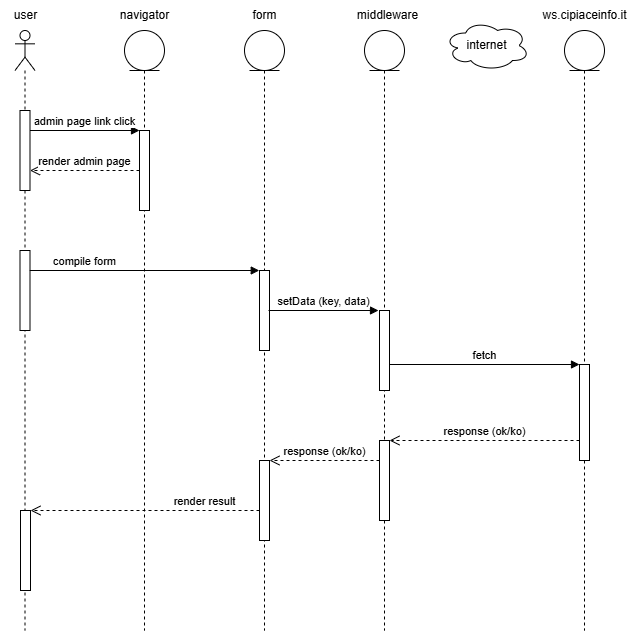

The diagram above was exported from draw.io. Its source (the exported page's mxGraphModel, read from the mxfile embedded in the PNG):
<mxGraphModel dx="808" dy="428" grid="1" gridSize="10" guides="1" tooltips="1" connect="1" arrows="1" fold="1" page="1" pageScale="1" pageWidth="827" pageHeight="827" math="0" shadow="0">
  <root>
    <mxCell id="0" />
    <mxCell id="1" parent="0" />
    <mxCell id="-muQbOWv0eKcqzQYGuM1-1" value="" style="shape=umlLifeline;perimeter=lifelinePerimeter;whiteSpace=wrap;html=1;container=1;dropTarget=0;collapsible=0;recursiveResize=0;outlineConnect=0;portConstraint=eastwest;newEdgeStyle={&quot;curved&quot;:0,&quot;rounded&quot;:0};participant=umlActor;" vertex="1" parent="1">
      <mxGeometry x="50.5" y="80" width="20" height="600" as="geometry" />
    </mxCell>
    <mxCell id="-muQbOWv0eKcqzQYGuM1-2" value="" style="html=1;points=[[0,0,0,0,5],[0,1,0,0,-5],[1,0,0,0,5],[1,1,0,0,-5]];perimeter=orthogonalPerimeter;outlineConnect=0;targetShapes=umlLifeline;portConstraint=eastwest;newEdgeStyle={&quot;curved&quot;:0,&quot;rounded&quot;:0};" vertex="1" parent="-muQbOWv0eKcqzQYGuM1-1">
      <mxGeometry x="5" y="80" width="10" height="80" as="geometry" />
    </mxCell>
    <mxCell id="-muQbOWv0eKcqzQYGuM1-3" value="" style="html=1;points=[[0,0,0,0,5],[0,1,0,0,-5],[1,0,0,0,5],[1,1,0,0,-5]];perimeter=orthogonalPerimeter;outlineConnect=0;targetShapes=umlLifeline;portConstraint=eastwest;newEdgeStyle={&quot;curved&quot;:0,&quot;rounded&quot;:0};" vertex="1" parent="-muQbOWv0eKcqzQYGuM1-1">
      <mxGeometry x="5" y="220" width="10" height="80" as="geometry" />
    </mxCell>
    <mxCell id="-muQbOWv0eKcqzQYGuM1-4" value="" style="html=1;points=[[0,0,0,0,5],[0,1,0,0,-5],[1,0,0,0,5],[1,1,0,0,-5]];perimeter=orthogonalPerimeter;outlineConnect=0;targetShapes=umlLifeline;portConstraint=eastwest;newEdgeStyle={&quot;curved&quot;:0,&quot;rounded&quot;:0};" vertex="1" parent="-muQbOWv0eKcqzQYGuM1-1">
      <mxGeometry x="5.5" y="480" width="10" height="80" as="geometry" />
    </mxCell>
    <mxCell id="-muQbOWv0eKcqzQYGuM1-5" value="" style="shape=umlLifeline;perimeter=lifelinePerimeter;whiteSpace=wrap;html=1;container=1;dropTarget=0;collapsible=0;recursiveResize=0;outlineConnect=0;portConstraint=eastwest;newEdgeStyle={&quot;curved&quot;:0,&quot;rounded&quot;:0};participant=umlEntity;" vertex="1" parent="1">
      <mxGeometry x="280" y="80" width="40" height="600" as="geometry" />
    </mxCell>
    <mxCell id="-muQbOWv0eKcqzQYGuM1-6" value="" style="html=1;points=[[0,0,0,0,5],[0,1,0,0,-5],[1,0,0,0,5],[1,1,0,0,-5]];perimeter=orthogonalPerimeter;outlineConnect=0;targetShapes=umlLifeline;portConstraint=eastwest;newEdgeStyle={&quot;curved&quot;:0,&quot;rounded&quot;:0};" vertex="1" parent="-muQbOWv0eKcqzQYGuM1-5">
      <mxGeometry x="15" y="240" width="10" height="80" as="geometry" />
    </mxCell>
    <mxCell id="-muQbOWv0eKcqzQYGuM1-7" value="" style="html=1;points=[[0,0,0,0,5],[0,1,0,0,-5],[1,0,0,0,5],[1,1,0,0,-5]];perimeter=orthogonalPerimeter;outlineConnect=0;targetShapes=umlLifeline;portConstraint=eastwest;newEdgeStyle={&quot;curved&quot;:0,&quot;rounded&quot;:0};" vertex="1" parent="-muQbOWv0eKcqzQYGuM1-5">
      <mxGeometry x="15" y="430" width="10" height="80" as="geometry" />
    </mxCell>
    <mxCell id="-muQbOWv0eKcqzQYGuM1-8" value="" style="shape=umlLifeline;perimeter=lifelinePerimeter;whiteSpace=wrap;html=1;container=1;dropTarget=0;collapsible=0;recursiveResize=0;outlineConnect=0;portConstraint=eastwest;newEdgeStyle={&quot;curved&quot;:0,&quot;rounded&quot;:0};participant=umlEntity;" vertex="1" parent="1">
      <mxGeometry x="400" y="80" width="40" height="600" as="geometry" />
    </mxCell>
    <mxCell id="-muQbOWv0eKcqzQYGuM1-9" value="" style="html=1;points=[[0,0,0,0,5],[0,1,0,0,-5],[1,0,0,0,5],[1,1,0,0,-5]];perimeter=orthogonalPerimeter;outlineConnect=0;targetShapes=umlLifeline;portConstraint=eastwest;newEdgeStyle={&quot;curved&quot;:0,&quot;rounded&quot;:0};" vertex="1" parent="-muQbOWv0eKcqzQYGuM1-8">
      <mxGeometry x="15" y="280" width="10" height="80" as="geometry" />
    </mxCell>
    <mxCell id="-muQbOWv0eKcqzQYGuM1-10" value="" style="html=1;points=[[0,0,0,0,5],[0,1,0,0,-5],[1,0,0,0,5],[1,1,0,0,-5]];perimeter=orthogonalPerimeter;outlineConnect=0;targetShapes=umlLifeline;portConstraint=eastwest;newEdgeStyle={&quot;curved&quot;:0,&quot;rounded&quot;:0};" vertex="1" parent="-muQbOWv0eKcqzQYGuM1-8">
      <mxGeometry x="15" y="410" width="10" height="80" as="geometry" />
    </mxCell>
    <mxCell id="-muQbOWv0eKcqzQYGuM1-11" value="internet" style="ellipse;shape=cloud;whiteSpace=wrap;html=1;" vertex="1" parent="1">
      <mxGeometry x="480" y="70" width="85" height="50" as="geometry" />
    </mxCell>
    <mxCell id="-muQbOWv0eKcqzQYGuM1-12" value="" style="shape=umlLifeline;perimeter=lifelinePerimeter;whiteSpace=wrap;html=1;container=1;dropTarget=0;collapsible=0;recursiveResize=0;outlineConnect=0;portConstraint=eastwest;newEdgeStyle={&quot;curved&quot;:0,&quot;rounded&quot;:0};participant=umlEntity;" vertex="1" parent="1">
      <mxGeometry x="600" y="80" width="40" height="600" as="geometry" />
    </mxCell>
    <mxCell id="-muQbOWv0eKcqzQYGuM1-13" value="" style="html=1;points=[[0,0,0,0,5],[0,1,0,0,-5],[1,0,0,0,5],[1,1,0,0,-5]];perimeter=orthogonalPerimeter;outlineConnect=0;targetShapes=umlLifeline;portConstraint=eastwest;newEdgeStyle={&quot;curved&quot;:0,&quot;rounded&quot;:0};" vertex="1" parent="-muQbOWv0eKcqzQYGuM1-12">
      <mxGeometry x="15" y="334" width="10" height="96" as="geometry" />
    </mxCell>
    <mxCell id="-muQbOWv0eKcqzQYGuM1-14" value="middleware" style="text;html=1;align=center;verticalAlign=middle;resizable=0;points=[];autosize=1;strokeColor=none;fillColor=none;labelBackgroundColor=default;" vertex="1" parent="1">
      <mxGeometry x="382.5" y="50" width="80" height="30" as="geometry" />
    </mxCell>
    <mxCell id="-muQbOWv0eKcqzQYGuM1-15" value="ws.cipiaceinfo.it" style="text;html=1;align=center;verticalAlign=middle;resizable=0;points=[];autosize=1;strokeColor=none;fillColor=none;labelBackgroundColor=default;" vertex="1" parent="1">
      <mxGeometry x="565" y="50" width="110" height="30" as="geometry" />
    </mxCell>
    <mxCell id="-muQbOWv0eKcqzQYGuM1-16" value="user" style="text;html=1;align=center;verticalAlign=middle;resizable=0;points=[];autosize=1;strokeColor=none;fillColor=none;labelBackgroundColor=default;" vertex="1" parent="1">
      <mxGeometry x="36" y="50" width="50" height="30" as="geometry" />
    </mxCell>
    <mxCell id="-muQbOWv0eKcqzQYGuM1-17" value="form" style="text;html=1;align=center;verticalAlign=middle;resizable=0;points=[];autosize=1;strokeColor=none;fillColor=none;labelBackgroundColor=default;" vertex="1" parent="1">
      <mxGeometry x="275" y="50" width="50" height="30" as="geometry" />
    </mxCell>
    <mxCell id="-muQbOWv0eKcqzQYGuM1-18" value="compile form" style="html=1;verticalAlign=bottom;endArrow=block;curved=0;rounded=0;" edge="1" parent="1">
      <mxGeometry x="-0.5229" width="80" relative="1" as="geometry">
        <mxPoint x="65.25" y="320" as="sourcePoint" />
        <mxPoint x="294.75" y="320" as="targetPoint" />
        <mxPoint as="offset" />
      </mxGeometry>
    </mxCell>
    <mxCell id="-muQbOWv0eKcqzQYGuM1-19" value="setData (key, data)" style="html=1;verticalAlign=bottom;endArrow=block;curved=0;rounded=0;" edge="1" parent="1">
      <mxGeometry width="80" relative="1" as="geometry">
        <mxPoint x="304" y="360" as="sourcePoint" />
        <mxPoint x="414" y="360" as="targetPoint" />
      </mxGeometry>
    </mxCell>
    <mxCell id="-muQbOWv0eKcqzQYGuM1-20" value="fetch" style="html=1;verticalAlign=bottom;endArrow=block;curved=0;rounded=0;" edge="1" parent="1">
      <mxGeometry width="80" relative="1" as="geometry">
        <mxPoint x="425" y="414" as="sourcePoint" />
        <mxPoint x="615" y="414" as="targetPoint" />
      </mxGeometry>
    </mxCell>
    <mxCell id="-muQbOWv0eKcqzQYGuM1-21" value="response (ok/ko)" style="html=1;verticalAlign=bottom;endArrow=open;dashed=1;endSize=8;curved=0;rounded=0;" edge="1" parent="1" source="-muQbOWv0eKcqzQYGuM1-13" target="-muQbOWv0eKcqzQYGuM1-10">
      <mxGeometry relative="1" as="geometry">
        <mxPoint x="480" y="430" as="sourcePoint" />
        <mxPoint x="400" y="430" as="targetPoint" />
      </mxGeometry>
    </mxCell>
    <mxCell id="-muQbOWv0eKcqzQYGuM1-22" value="response (ok/ko)" style="html=1;verticalAlign=bottom;endArrow=open;dashed=1;endSize=8;curved=0;rounded=0;" edge="1" parent="1">
      <mxGeometry relative="1" as="geometry">
        <mxPoint x="415" y="510" as="sourcePoint" />
        <mxPoint x="305" y="510" as="targetPoint" />
      </mxGeometry>
    </mxCell>
    <mxCell id="-muQbOWv0eKcqzQYGuM1-23" value="render result" style="html=1;verticalAlign=bottom;endArrow=open;dashed=1;endSize=8;curved=0;rounded=0;" edge="1" parent="1" source="-muQbOWv0eKcqzQYGuM1-7" target="-muQbOWv0eKcqzQYGuM1-4">
      <mxGeometry x="-0.5197" relative="1" as="geometry">
        <mxPoint x="190.5" y="540" as="sourcePoint" />
        <mxPoint x="80.5" y="540" as="targetPoint" />
        <mxPoint as="offset" />
      </mxGeometry>
    </mxCell>
    <mxCell id="-muQbOWv0eKcqzQYGuM1-24" value="" style="shape=umlLifeline;perimeter=lifelinePerimeter;whiteSpace=wrap;html=1;container=1;dropTarget=0;collapsible=0;recursiveResize=0;outlineConnect=0;portConstraint=eastwest;newEdgeStyle={&quot;curved&quot;:0,&quot;rounded&quot;:0};participant=umlEntity;" vertex="1" parent="1">
      <mxGeometry x="160" y="80" width="40" height="600" as="geometry" />
    </mxCell>
    <mxCell id="-muQbOWv0eKcqzQYGuM1-25" value="" style="html=1;points=[[0,0,0,0,5],[0,1,0,0,-5],[1,0,0,0,5],[1,1,0,0,-5]];perimeter=orthogonalPerimeter;outlineConnect=0;targetShapes=umlLifeline;portConstraint=eastwest;newEdgeStyle={&quot;curved&quot;:0,&quot;rounded&quot;:0};" vertex="1" parent="-muQbOWv0eKcqzQYGuM1-24">
      <mxGeometry x="15" y="100" width="10" height="80" as="geometry" />
    </mxCell>
    <mxCell id="-muQbOWv0eKcqzQYGuM1-26" value="navigator" style="text;html=1;align=center;verticalAlign=middle;resizable=0;points=[];autosize=1;strokeColor=none;fillColor=none;labelBackgroundColor=default;" vertex="1" parent="1">
      <mxGeometry x="145" y="50" width="70" height="30" as="geometry" />
    </mxCell>
    <mxCell id="-muQbOWv0eKcqzQYGuM1-27" value="admin page link click" style="html=1;verticalAlign=bottom;endArrow=block;curved=0;rounded=0;" edge="1" parent="1">
      <mxGeometry width="80" relative="1" as="geometry">
        <mxPoint x="65.5" y="180" as="sourcePoint" />
        <mxPoint x="175" y="180" as="targetPoint" />
      </mxGeometry>
    </mxCell>
    <mxCell id="-muQbOWv0eKcqzQYGuM1-28" value="render admin page" style="html=1;verticalAlign=bottom;endArrow=open;dashed=1;endSize=8;curved=0;rounded=0;" edge="1" parent="1" source="-muQbOWv0eKcqzQYGuM1-25" target="-muQbOWv0eKcqzQYGuM1-2">
      <mxGeometry relative="1" as="geometry">
        <mxPoint x="280" y="170" as="sourcePoint" />
        <mxPoint x="200" y="170" as="targetPoint" />
      </mxGeometry>
    </mxCell>
  </root>
</mxGraphModel>